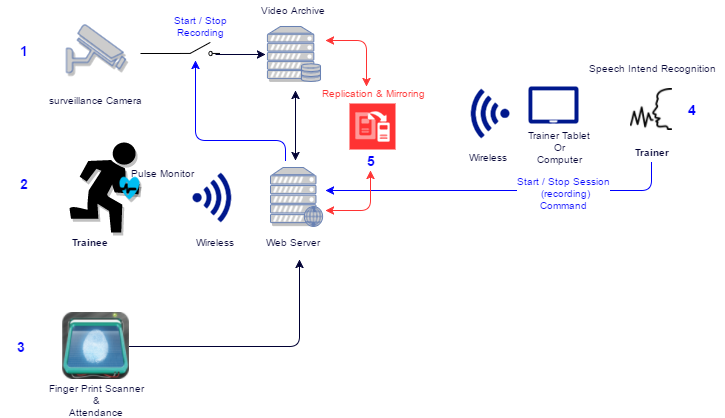

The diagram above was exported from draw.io. Its source (the exported page's mxGraphModel, read from the mxfile embedded in the PNG):
<mxGraphModel dx="866" dy="422" grid="1" gridSize="10" guides="1" tooltips="1" connect="1" arrows="1" fold="1" page="1" pageScale="1" pageWidth="850" pageHeight="1100" math="0" shadow="0">
  <root>
    <mxCell id="0" />
    <mxCell id="1" parent="0" />
    <mxCell id="589efda824bbba09-3" value="" style="shape=mxgraph.signs.sports.running;html=1;fillColor=#000000;strokeColor=none;verticalLabelPosition=bottom;verticalAlign=top;align=center;shadow=1;labelBackgroundColor=none;fontSize=15;fontColor=#000033;flipH=1;" vertex="1" parent="1">
      <mxGeometry x="164" y="242" width="70" height="90" as="geometry" />
    </mxCell>
    <mxCell id="589efda824bbba09-4" value="" style="verticalLabelPosition=bottom;html=1;verticalAlign=top;strokeColor=none;fillColor=#00BEF2;shape=mxgraph.azure.health_monitoring;shadow=1;labelBackgroundColor=none;fontSize=15;fontColor=#000033;align=center;" vertex="1" parent="1">
      <mxGeometry x="214" y="276" width="20" height="23" as="geometry" />
    </mxCell>
    <mxCell id="589efda824bbba09-5" value="Pulse Monitor" style="text;html=1;strokeColor=none;fillColor=none;align=center;verticalAlign=middle;whiteSpace=wrap;shadow=1;labelBackgroundColor=none;fontSize=10;fontColor=#000033;fontStyle=0" vertex="1" parent="1">
      <mxGeometry x="219" y="267" width="75" height="12" as="geometry" />
    </mxCell>
    <mxCell id="589efda824bbba09-12" value="Trainee" style="text;html=1;strokeColor=none;fillColor=none;align=center;verticalAlign=middle;whiteSpace=wrap;shadow=1;labelBackgroundColor=none;fontSize=10;fontColor=#000033;fontStyle=1" vertex="1" parent="1">
      <mxGeometry x="164" y="332" width="40" height="20" as="geometry" />
    </mxCell>
    <mxCell id="589efda824bbba09-28" value="" style="fontColor=#0066CC;verticalAlign=top;verticalLabelPosition=bottom;labelPosition=center;align=center;html=1;fillColor=#CCCCCC;strokeColor=#6881B3;gradientColor=none;gradientDirection=north;strokeWidth=2;shape=mxgraph.networks.web_server;shadow=1;labelBackgroundColor=none;" vertex="1" parent="1">
      <mxGeometry x="365" y="267" width="52" height="59" as="geometry" />
    </mxCell>
    <mxCell id="589efda824bbba09-29" value="Web Server" style="text;html=1;strokeColor=none;fillColor=none;align=center;verticalAlign=middle;whiteSpace=wrap;shadow=1;labelBackgroundColor=none;fontSize=10;fontColor=#000033;" vertex="1" parent="1">
      <mxGeometry x="353" y="332" width="70" height="20" as="geometry" />
    </mxCell>
    <mxCell id="589efda824bbba09-31" value="" style="shadow=0;dashed=0;html=1;strokeColor=none;shape=mxgraph.mscae.enterprise.wireless_connection;fillColor=#00188D;labelBackgroundColor=none;fontSize=8;fontColor=#000033;align=center;" vertex="1" parent="1">
      <mxGeometry x="287" y="272" width="42" height="50" as="geometry" />
    </mxCell>
    <mxCell id="589efda824bbba09-32" value="" style="shadow=0;dashed=0;html=1;strokeColor=none;shape=mxgraph.azure.tablet;fillColor=#00188D;labelBackgroundColor=none;fontSize=8;fontColor=#000033;align=center;" vertex="1" parent="1">
      <mxGeometry x="623" y="186" width="50" height="37" as="geometry" />
    </mxCell>
    <mxCell id="589efda824bbba09-33" value="Trainer Tablet&lt;div&gt;Or&lt;/div&gt;&lt;div&gt;Computer&lt;/div&gt;" style="text;html=1;strokeColor=none;fillColor=none;align=center;verticalAlign=middle;whiteSpace=wrap;shadow=1;labelBackgroundColor=none;fontSize=10;fontColor=#000033;" vertex="1" parent="1">
      <mxGeometry x="613" y="237" width="80" height="20" as="geometry" />
    </mxCell>
    <mxCell id="589efda824bbba09-35" value="" style="shadow=0;dashed=0;html=1;strokeColor=none;shape=mxgraph.mscae.enterprise.wireless_connection;fillColor=#00188D;labelBackgroundColor=none;fontSize=8;fontColor=#000033;align=center;rotation=180;" vertex="1" parent="1">
      <mxGeometry x="562" y="188" width="42" height="50" as="geometry" />
    </mxCell>
    <mxCell id="589efda824bbba09-36" value="" style="shape=image;imageAspect=0;aspect=fixed;verticalLabelPosition=bottom;verticalAlign=top;image=http://www.pixeldelightstudios.com/wp-content/uploads/2013/06/UltimateFingerprintScanner_icon.png;" vertex="1" parent="1">
      <mxGeometry x="157" y="412" width="67" height="67" as="geometry" />
    </mxCell>
    <mxCell id="589efda824bbba09-37" value="" style="endArrow=classic;html=1;strokeColor=#000033;strokeWidth=1;fontSize=8;fontColor=#000033;exitX=1;exitY=0.5;entryX=0.586;entryY=1.35;entryPerimeter=0;" edge="1" parent="1" source="589efda824bbba09-36" target="589efda824bbba09-29">
      <mxGeometry width="50" height="50" relative="1" as="geometry">
        <mxPoint x="314" y="482" as="sourcePoint" />
        <mxPoint x="364" y="372" as="targetPoint" />
        <Array as="points">
          <mxPoint x="394" y="446" />
        </Array>
      </mxGeometry>
    </mxCell>
    <mxCell id="589efda824bbba09-38" value="" style="fontColor=#0066CC;verticalAlign=top;verticalLabelPosition=bottom;labelPosition=center;align=center;html=1;fillColor=#CCCCCC;strokeColor=#6881B3;gradientColor=none;gradientDirection=north;strokeWidth=2;shape=mxgraph.networks.security_camera;shadow=1;labelBackgroundColor=none;" vertex="1" parent="1">
      <mxGeometry x="161" y="124" width="59" height="48" as="geometry" />
    </mxCell>
    <mxCell id="589efda824bbba09-39" value="" style="endArrow=classic;html=1;strokeColor=#000033;strokeWidth=1;fontSize=8;fontColor=#0000FF;" edge="1" parent="1">
      <mxGeometry width="50" height="50" relative="1" as="geometry">
        <mxPoint x="310" y="154" as="sourcePoint" />
        <mxPoint x="360" y="154" as="targetPoint" />
        <Array as="points" />
      </mxGeometry>
    </mxCell>
    <mxCell id="589efda824bbba09-40" value="Finger Print Scanner &amp;amp;&lt;div&gt;Attendance&lt;/div&gt;" style="text;html=1;strokeColor=none;fillColor=none;align=center;verticalAlign=middle;whiteSpace=wrap;shadow=1;labelBackgroundColor=none;fontSize=10;fontColor=#000033;" vertex="1" parent="1">
      <mxGeometry x="141" y="490" width="100" height="20" as="geometry" />
    </mxCell>
    <mxCell id="589efda824bbba09-41" value="surveillance Camera" style="text;html=1;strokeColor=none;fillColor=none;align=center;verticalAlign=middle;whiteSpace=wrap;shadow=1;labelBackgroundColor=none;fontSize=10;fontColor=#000033;" vertex="1" parent="1">
      <mxGeometry x="138" y="190" width="103" height="20" as="geometry" />
    </mxCell>
    <mxCell id="589efda824bbba09-42" value="" style="fontColor=#0066CC;verticalAlign=top;verticalLabelPosition=bottom;labelPosition=center;align=center;html=1;fillColor=#CCCCCC;strokeColor=#6881B3;gradientColor=none;gradientDirection=north;strokeWidth=2;shape=mxgraph.networks.server_storage;shadow=1;labelBackgroundColor=none;" vertex="1" parent="1">
      <mxGeometry x="362" y="126" width="53" height="55" as="geometry" />
    </mxCell>
    <mxCell id="589efda824bbba09-43" value="Video Archive" style="text;html=1;strokeColor=none;fillColor=none;align=center;verticalAlign=middle;whiteSpace=wrap;shadow=1;labelBackgroundColor=none;fontSize=10;fontColor=#000033;" vertex="1" parent="1">
      <mxGeometry x="344" y="100" width="88" height="20" as="geometry" />
    </mxCell>
    <mxCell id="589efda824bbba09-44" value="" style="endArrow=classic;html=1;strokeColor=#000033;strokeWidth=1;fontSize=10;fontColor=#000033;startArrow=classic;startFill=1;" edge="1" parent="1">
      <mxGeometry width="50" height="50" relative="1" as="geometry">
        <mxPoint x="390" y="190" as="sourcePoint" />
        <mxPoint x="390" y="260" as="targetPoint" />
      </mxGeometry>
    </mxCell>
    <mxCell id="589efda824bbba09-48" value="" style="verticalLabelPosition=bottom;shadow=0;dashed=0;align=center;fillColor=#ffffff;html=1;verticalAlign=top;strokeWidth=1;shape=mxgraph.electrical.electro-mechanical.switch_disconnector;labelBackgroundColor=none;fontSize=10;fontColor=#0000FF;" vertex="1" parent="1">
      <mxGeometry x="275" y="142" width="39" height="13" as="geometry" />
    </mxCell>
    <mxCell id="589efda824bbba09-49" value="" style="line;strokeWidth=1;html=1;shadow=0;labelBackgroundColor=none;fillColor=#CCCCCC;gradientColor=none;fontSize=10;fontColor=#0000FF;align=center;" vertex="1" parent="1">
      <mxGeometry x="235" y="148" width="40" height="10" as="geometry" />
    </mxCell>
    <mxCell id="589efda824bbba09-50" value="" style="shape=image;imageAspect=0;aspect=fixed;verticalLabelPosition=bottom;verticalAlign=top;image=http://icons.iconarchive.com/icons/icons8/ios7/96/User-Interface-Voice-Recognition-Scan-icon.png;flipH=1;imageBackground=none;fontColor=#0000FF;" vertex="1" parent="1">
      <mxGeometry x="724" y="188" width="42" height="42" as="geometry" />
    </mxCell>
    <mxCell id="589efda824bbba09-51" value="Trainer" style="text;html=1;strokeColor=none;fillColor=none;align=center;verticalAlign=middle;whiteSpace=wrap;shadow=0;labelBackgroundColor=none;fontSize=10;fontColor=#000033;fontStyle=1" vertex="1" parent="1">
      <mxGeometry x="726" y="242" width="40" height="20" as="geometry" />
    </mxCell>
    <mxCell id="589efda824bbba09-55" value="Start / Stop Recording" style="text;html=1;strokeColor=none;fillColor=none;align=center;verticalAlign=middle;whiteSpace=wrap;shadow=0;labelBackgroundColor=none;fontSize=10;fontColor=#0000FF;" vertex="1" parent="1">
      <mxGeometry x="258" y="116" width="75" height="20" as="geometry" />
    </mxCell>
    <mxCell id="589efda824bbba09-56" value="" style="endArrow=classic;html=1;strokeColor=#0000FF;strokeWidth=1;fontSize=10;fontColor=#000033;" edge="1" parent="1">
      <mxGeometry width="50" height="50" relative="1" as="geometry">
        <mxPoint x="380" y="260" as="sourcePoint" />
        <mxPoint x="290" y="160" as="targetPoint" />
        <Array as="points">
          <mxPoint x="380" y="240" />
          <mxPoint x="290" y="240" />
        </Array>
      </mxGeometry>
    </mxCell>
    <mxCell id="589efda824bbba09-57" value="" style="endArrow=classic;html=1;strokeColor=#0000FF;strokeWidth=1;fontSize=10;fontColor=#000033;exitX=0.5;exitY=1;fillColor=#f8cecc;gradientColor=#ea6b66;" edge="1" parent="1" source="589efda824bbba09-51">
      <mxGeometry width="50" height="50" relative="1" as="geometry">
        <mxPoint x="660" y="290" as="sourcePoint" />
        <mxPoint x="420" y="290" as="targetPoint" />
        <Array as="points">
          <mxPoint x="746" y="290" />
        </Array>
      </mxGeometry>
    </mxCell>
    <mxCell id="64f3638c70449b52-6" value="&lt;span&gt;Start / Stop Session&lt;/span&gt;&lt;div&gt;&amp;nbsp;(recording)&lt;div&gt;Command&lt;/div&gt;&lt;/div&gt;" style="text;html=1;resizable=0;points=[];align=center;verticalAlign=middle;labelBackgroundColor=#ffffff;fontSize=10;fontColor=#0000FF;" vertex="1" connectable="0" parent="589efda824bbba09-57">
      <mxGeometry x="-0.3446" y="2" relative="1" as="geometry">
        <mxPoint as="offset" />
      </mxGeometry>
    </mxCell>
    <mxCell id="589efda824bbba09-60" value="Speech Intend Recognition" style="text;html=1;strokeColor=none;fillColor=none;align=center;verticalAlign=middle;whiteSpace=wrap;shadow=0;labelBackgroundColor=none;fontSize=10;fontColor=#000033;" vertex="1" parent="1">
      <mxGeometry x="674" y="158" width="145" height="20" as="geometry" />
    </mxCell>
    <mxCell id="589efda824bbba09-61" value="Wireless" style="text;html=1;strokeColor=none;fillColor=none;align=center;verticalAlign=middle;whiteSpace=wrap;shadow=0;labelBackgroundColor=none;fontSize=10;fontColor=#000033;" vertex="1" parent="1">
      <mxGeometry x="289" y="332" width="40" height="20" as="geometry" />
    </mxCell>
    <mxCell id="589efda824bbba09-62" value="Wireless" style="text;html=1;strokeColor=none;fillColor=none;align=center;verticalAlign=middle;whiteSpace=wrap;shadow=0;labelBackgroundColor=none;fontSize=10;fontColor=#000033;" vertex="1" parent="1">
      <mxGeometry x="562" y="247" width="40" height="20" as="geometry" />
    </mxCell>
    <mxCell id="589efda824bbba09-63" value="" style="shadow=0;dashed=0;html=1;strokeColor=none;fillColor=#FF3333;labelPosition=center;verticalLabelPosition=bottom;verticalAlign=top;shape=mxgraph.veeam.2d.replication_from_a_backup;labelBackgroundColor=none;fontSize=10;fontColor=#000033;align=center;" vertex="1" parent="1">
      <mxGeometry x="444" y="203" width="46" height="46" as="geometry" />
    </mxCell>
    <mxCell id="589efda824bbba09-64" value="Replication &amp;amp; Mirroring" style="text;html=1;strokeColor=none;fillColor=none;align=center;verticalAlign=middle;whiteSpace=wrap;shadow=0;labelBackgroundColor=none;fontSize=10;fontColor=#FF3333;" vertex="1" parent="1">
      <mxGeometry x="400" y="183" width="134" height="20" as="geometry" />
    </mxCell>
    <mxCell id="589efda824bbba09-69" value="1" style="text;html=1;strokeColor=none;fillColor=none;align=center;verticalAlign=middle;whiteSpace=wrap;shadow=0;labelBackgroundColor=none;fontSize=14;fontColor=#0000FF;fontStyle=1" vertex="1" parent="1">
      <mxGeometry x="98" y="140" width="40" height="20" as="geometry" />
    </mxCell>
    <mxCell id="589efda824bbba09-70" value="2" style="text;html=1;strokeColor=none;fillColor=none;align=center;verticalAlign=middle;whiteSpace=wrap;shadow=0;labelBackgroundColor=none;fontSize=14;fontColor=#0000FF;fontStyle=1" vertex="1" parent="1">
      <mxGeometry x="98" y="273" width="40" height="20" as="geometry" />
    </mxCell>
    <mxCell id="589efda824bbba09-71" value="3" style="text;html=1;strokeColor=none;fillColor=none;align=center;verticalAlign=middle;whiteSpace=wrap;shadow=0;labelBackgroundColor=none;fontSize=14;fontColor=#0000FF;fontStyle=1" vertex="1" parent="1">
      <mxGeometry x="95" y="436" width="40" height="20" as="geometry" />
    </mxCell>
    <mxCell id="589efda824bbba09-72" value="4" style="text;html=1;strokeColor=none;fillColor=none;align=center;verticalAlign=middle;whiteSpace=wrap;shadow=0;labelBackgroundColor=none;fontSize=14;fontColor=#0000FF;fontStyle=1" vertex="1" parent="1">
      <mxGeometry x="766" y="199" width="40" height="20" as="geometry" />
    </mxCell>
    <mxCell id="589efda824bbba09-73" value="5" style="text;html=1;strokeColor=none;fillColor=none;align=center;verticalAlign=middle;whiteSpace=wrap;shadow=0;labelBackgroundColor=none;fontSize=14;fontColor=#0000FF;fontStyle=1" vertex="1" parent="1">
      <mxGeometry x="445" y="250" width="40" height="20" as="geometry" />
    </mxCell>
    <mxCell id="64f3638c70449b52-3" value="" style="endArrow=classic;html=1;strokeColor=#FF3333;strokeWidth=1;fontSize=14;fontColor=#0F0303;entryX=0.5;entryY=1;startArrow=classic;startFill=1;" edge="1" parent="1" target="589efda824bbba09-73">
      <mxGeometry width="50" height="50" relative="1" as="geometry">
        <mxPoint x="420" y="310" as="sourcePoint" />
        <mxPoint x="500" y="370" as="targetPoint" />
        <Array as="points">
          <mxPoint x="465" y="310" />
        </Array>
      </mxGeometry>
    </mxCell>
    <mxCell id="64f3638c70449b52-4" value="" style="endArrow=classic;startArrow=classic;html=1;strokeColor=#FF3333;strokeWidth=1;fontSize=14;fontColor=#0F0303;entryX=0.455;entryY=0.15;entryPerimeter=0;" edge="1" parent="1" target="589efda824bbba09-64">
      <mxGeometry width="50" height="50" relative="1" as="geometry">
        <mxPoint x="420" y="140" as="sourcePoint" />
        <mxPoint x="540" y="390" as="targetPoint" />
        <Array as="points">
          <mxPoint x="461" y="140" />
        </Array>
      </mxGeometry>
    </mxCell>
    <mxCell id="64f3638c70449b52-5" style="edgeStyle=orthogonalEdgeStyle;rounded=1;comic=0;html=1;exitX=0.5;exitY=1;entryX=0.5;entryY=1;startArrow=classic;startFill=1;jettySize=auto;orthogonalLoop=1;strokeColor=#FF3333;strokeWidth=1;fontSize=14;fontColor=#0000FF;" edge="1" parent="1" source="589efda824bbba09-71" target="589efda824bbba09-71">
      <mxGeometry relative="1" as="geometry" />
    </mxCell>
  </root>
</mxGraphModel>